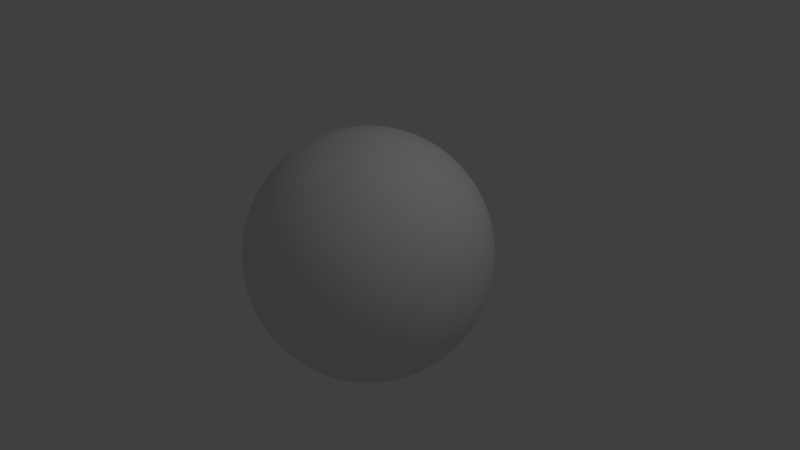 # Source: meteor.blend  (saved by Blender 2.79.0; exported with 4.5.12 LTS)
import bpy
from mathutils import Matrix  # noqa: F401  (used for matrix-valued properties, if any)

bpy.ops.wm.read_factory_settings(use_empty=True)
scene = bpy.context.scene
scene.name = 'Scene'

# ---- collections
col_collection_1 = bpy.data.collections.new('Collection 1'); scene.collection.children.link(col_collection_1)

# ---- world
world_world = bpy.data.worlds.new('World'); scene.world = world_world
world_world.color = (0.05088, 0.05088, 0.05088)
world_world.use_sun_shadow = False
world_world.sun_shadow_jitter_overblur = 0.0
world_world.cycles.sampling_method = 'MANUAL'

# ---- cameras
cam_camera = bpy.data.cameras.new('Camera')
cam_camera.clip_end = 100.0
cam_camera.lens = 35.0
cam_camera.sensor_width = 32.0
cam_camera.sensor_height = 18.0
cam_camera.ortho_scale = 7.314
cam_camera.dof.focus_distance = 0.0
cam_camera.dof.aperture_fstop = 128.0

# ---- lights
light_lamp = bpy.data.lights.new('Lamp', 'POINT')
light_lamp.transmission_factor = 0.0
light_lamp.cutoff_distance = 30.0
light_lamp.energy = 100.0
light_lamp.shadow_buffer_clip_start = 1.001
light_lamp.shadow_soft_size = 0.1
light_lamp.shadow_maximum_resolution = 0.006
light_lamp.use_absolute_resolution = True

# ---- meshes
me_sphere_001 = bpy.data.meshes.new('Sphere.001')
me_sphere_001.from_pydata([(0.0, 0.1951, 0.9808), (0.0, 0.5556, 0.8315), (0.0, 0.8315, 0.5556), (0.0, 0.9239, 0.3827), (0.0, 0.9808, 0.1951), (0.0, 1.0, 7.55e-08), (0.0, 0.9239, -0.3827), (0.0, 0.8315, -0.5556), (0.0, 0.7071, -0.7071), (0.0, 0.5556, -0.8315), (0.0, 0.3827, -0.9239), (0.0, 0.1951, -0.9808), (0.08465, 0.1758, 0.9808), (0.166, 0.3448, 0.9239), (0.2411, 0.5006, 0.8315), (0.3068, 0.6371, 0.7071), (0.3608, 0.7491, 0.5556), (0.4009, 0.8324, 0.3827), (0.4255, 0.8837, 0.1951), (0.4339, 0.901, 7.55e-08), (0.4255, 0.8837, -0.1951), (0.4009, 0.8324, -0.3827), (0.3608, 0.7491, -0.5556), (0.3068, 0.6371, -0.7071), (0.2411, 0.5006, -0.8315), (0.166, 0.3448, -0.9239), (0.08465, 0.1758, -0.9808), (0.1525, 0.1216, 0.9808), (0.2992, 0.2386, 0.9239), (0.4344, 0.3464, 0.8315), (0.5528, 0.4409, 0.7071), (0.6501, 0.5184, 0.5556), (0.7223, 0.576, 0.3827), (0.7668, 0.6115, 0.1951), (0.7818, 0.6235, 7.55e-08), (0.7668, 0.6115, -0.1951), (0.7223, 0.576, -0.3827), (0.6501, 0.5184, -0.5556), (0.5528, 0.4409, -0.7071), (0.4344, 0.3464, -0.8315), (0.2992, 0.2386, -0.9239), (0.1525, 0.1216, -0.9808), (0.1902, 0.04341, 0.9808), (0.3731, 0.08515, 0.9239), (0.5416, 0.1236, 0.8315), (0.6894, 0.1573, 0.7071), (0.8106, 0.185, 0.5556), (0.9007, 0.2056, 0.3827), (0.9562, 0.2182, 0.1951), (0.9749, 0.2225, 7.55e-08), (0.9562, 0.2182, -0.1951), (0.9007, 0.2056, -0.3827), (0.8106, 0.185, -0.5556), (0.6894, 0.1573, -0.7071), (0.5416, 0.1236, -0.8315), (0.3731, 0.08515, -0.9239), (0.1902, 0.04341, -0.9808), (0.1902, -0.04341, 0.9808), (0.3731, -0.08516, 0.9239), (0.5416, -0.1236, 0.8315), (0.6894, -0.1573, 0.7071), (0.8106, -0.185, 0.5556), (0.9007, -0.2056, 0.3827), (0.9562, -0.2182, 0.1951), (0.9749, -0.2225, 7.55e-08), (0.9562, -0.2182, -0.1951), (0.9007, -0.2056, -0.3827), (0.8106, -0.185, -0.5556), (0.6894, -0.1573, -0.7071), (0.5416, -0.1236, -0.8315), (0.3731, -0.08516, -0.9239), (0.1902, -0.04341, -0.9808), (0.1525, -0.1216, 0.9808), (0.2992, -0.2386, 0.9239), (0.4344, -0.3464, 0.8315), (0.5528, -0.4409, 0.7071), (0.6501, -0.5184, 0.5556), (0.7223, -0.576, 0.3827), (0.7668, -0.6115, 0.1951), (0.7818, -0.6235, 7.55e-08), (0.7668, -0.6115, -0.1951), (0.7223, -0.576, -0.3827), (0.6501, -0.5184, -0.5556), (0.5528, -0.4409, -0.7071), (0.4344, -0.3464, -0.8315), (0.2992, -0.2386, -0.9239), (0.1525, -0.1216, -0.9808), (0.08465, -0.1758, 0.9808), (0.166, -0.3448, 0.9239), (0.2411, -0.5006, 0.8315), (0.3068, -0.6371, 0.7071), (0.3608, -0.7491, 0.5556), (0.4009, -0.8324, 0.3827), (0.4255, -0.8837, 0.1951), (0.4339, -0.901, 7.55e-08), (0.4255, -0.8837, -0.1951), (0.4009, -0.8324, -0.3827), (0.3608, -0.7491, -0.5556), (0.3068, -0.6371, -0.7071), (0.2411, -0.5006, -0.8315), (0.166, -0.3448, -0.9239), (0.08465, -0.1758, -0.9808), (-3.744e-08, -0.1951, 0.9808), (-3.744e-08, -0.3827, 0.9239), (-1.119e-07, -0.5556, 0.8315), (-1.268e-07, -0.7071, 0.7071), (-1.268e-07, -0.8315, 0.5556), (-2.759e-07, -0.9239, 0.3827), (-2.759e-07, -0.9808, 0.1951), (-2.461e-07, -1.0, 7.55e-08), (-2.759e-07, -0.9808, -0.1951), (-1.864e-07, -0.9239, -0.3827), (-1.268e-07, -0.8315, -0.5556), (-1.268e-07, -0.7071, -0.7071), (-1.268e-07, -0.5556, -0.8315), (-3.744e-08, -0.3827, -0.9239), (-3.744e-08, -0.1951, -0.9808), (-0.08465, -0.1758, 0.9808), (-0.166, -0.3448, 0.9239), (-0.2411, -0.5006, 0.8315), (-0.3068, -0.6371, 0.7071), (-0.3608, -0.7491, 0.5556), (-0.4009, -0.8324, 0.3827), (-0.4255, -0.8837, 0.1951), (-0.4339, -0.901, 7.55e-08), (-0.4255, -0.8837, -0.1951), (-0.4009, -0.8324, -0.3827), (-0.3608, -0.7491, -0.5556), (-0.3068, -0.6371, -0.7071), (-0.2411, -0.5006, -0.8315), (-0.166, -0.3448, -0.9239), (-0.08465, -0.1758, -0.9808), (-0.1525, -0.1216, 0.9808), (-0.2992, -0.2386, 0.9239), (-0.4344, -0.3464, 0.8315), (-0.5528, -0.4409, 0.7071), (-0.6501, -0.5184, 0.5556), (-0.7223, -0.576, 0.3827), (-0.7668, -0.6115, 0.1951), (-0.7818, -0.6235, 7.55e-08), (-0.7668, -0.6115, -0.1951), (-0.7223, -0.576, -0.3827), (-0.6501, -0.5184, -0.5556), (-0.5528, -0.4409, -0.7071), (-0.4344, -0.3464, -0.8315), (-0.2992, -0.2386, -0.9239), (-0.1525, -0.1216, -0.9808), (-3.177e-07, -3.983e-07, 1.0), (-0.1902, -0.04341, 0.9808), (-0.3731, -0.08516, 0.9239), (-0.5416, -0.1236, 0.8315), (-0.6894, -0.1573, 0.7071), (-0.8106, -0.185, 0.5556), (-0.9007, -0.2056, 0.3827), (-0.9562, -0.2182, 0.1951), (-0.9749, -0.2225, 7.55e-08), (-0.9562, -0.2182, -0.1951), (-0.9007, -0.2056, -0.3827), (-0.8106, -0.185, -0.5556), (-0.6894, -0.1573, -0.7071), (-0.5416, -0.1236, -0.8315), (-0.3731, -0.08516, -0.9239), (-0.1902, -0.04341, -0.9808), (-0.1902, 0.04341, 0.9808), (-0.3731, 0.08515, 0.9239), (-0.5416, 0.1236, 0.8315), (-0.6894, 0.1573, 0.7071), (-0.8106, 0.185, 0.5556), (-0.9007, 0.2056, 0.3827), (-0.9562, 0.2182, 0.1951), (-0.9749, 0.2225, 7.55e-08), (-0.9562, 0.2182, -0.1951), (-0.9007, 0.2056, -0.3827), (-0.8106, 0.185, -0.5556), (-0.6894, 0.1573, -0.7071), (-0.5416, 0.1236, -0.8315), (-0.3731, 0.08515, -0.9239), (-0.1902, 0.04341, -0.9808), (-0.1525, 0.1216, 0.9808), (-0.2992, 0.2386, 0.9239), (-0.4344, 0.3464, 0.8315), (-0.5528, 0.4409, 0.7071), (-0.6501, 0.5184, 0.5556), (-0.7223, 0.576, 0.3827), (-0.7668, 0.6115, 0.1951), (-0.7818, 0.6235, 7.55e-08), (-0.7668, 0.6115, -0.1951), (-0.7223, 0.576, -0.3827), (-0.6501, 0.5184, -0.5556), (-0.5528, 0.4409, -0.7071), (-0.4344, 0.3464, -0.8315), (-0.2992, 0.2386, -0.9239), (-0.1525, 0.1216, -0.9808), (-0.08465, 0.1758, 0.9808), (-0.166, 0.3448, 0.9239), (-0.2411, 0.5006, 0.8315), (-0.3068, 0.6371, 0.7071), (-0.3608, 0.7491, 0.5556), (-0.4009, 0.8324, 0.3827), (-0.4255, 0.8837, 0.1951), (-0.4339, 0.901, 7.55e-08), (-0.4255, 0.8837, -0.1951), (-0.4009, 0.8324, -0.3827), (-0.3608, 0.7491, -0.5556), (-0.3068, 0.6371, -0.7071), (-0.2411, 0.5006, -0.8315), (-0.166, 0.3448, -0.9239), (-0.08465, 0.1758, -0.9808), (9.667e-08, 0.3827, 0.9239), (2.904e-07, 0.7071, 0.7071), (4.394e-07, 0.9808, -0.1951), (0.0, -3.258e-07, -1.0)], [], [(6, 210, 20, 21), (1, 208, 13, 14), (7, 6, 21, 22), (209, 1, 14, 15), (8, 7, 22, 23), (2, 209, 15, 16), (9, 8, 23, 24), (3, 2, 16, 17), (10, 9, 24, 25), (4, 3, 17, 18), (11, 10, 25, 26), (5, 4, 18, 19), (0, 147, 12), (211, 11, 26), (210, 5, 19, 20), (208, 0, 12, 13), (20, 19, 34, 35), (13, 12, 27, 28), (21, 20, 35, 36), (14, 13, 28, 29), (22, 21, 36, 37), (15, 14, 29, 30), (23, 22, 37, 38), (16, 15, 30, 31), (24, 23, 38, 39), (17, 16, 31, 32), (25, 24, 39, 40), (18, 17, 32, 33), (26, 25, 40, 41), (19, 18, 33, 34), (12, 147, 27), (211, 26, 41), (39, 38, 53, 54), (32, 31, 46, 47), (40, 39, 54, 55), (33, 32, 47, 48), (41, 40, 55, 56), (34, 33, 48, 49), (27, 147, 42), (211, 41, 56), (35, 34, 49, 50), (28, 27, 42, 43), (36, 35, 50, 51), (29, 28, 43, 44), (37, 36, 51, 52), (30, 29, 44, 45), (38, 37, 52, 53), (31, 30, 45, 46), (43, 42, 57, 58), (51, 50, 65, 66), (44, 43, 58, 59), (52, 51, 66, 67), (45, 44, 59, 60), (53, 52, 67, 68), (46, 45, 60, 61), (54, 53, 68, 69), (47, 46, 61, 62), (55, 54, 69, 70), (48, 47, 62, 63), (56, 55, 70, 71), (49, 48, 63, 64), (42, 147, 57), (211, 56, 71), (50, 49, 64, 65), (62, 61, 76, 77), (70, 69, 84, 85), (63, 62, 77, 78), (71, 70, 85, 86), (64, 63, 78, 79), (57, 147, 72), (211, 71, 86), (65, 64, 79, 80), (58, 57, 72, 73), (66, 65, 80, 81), (59, 58, 73, 74), (67, 66, 81, 82), (60, 59, 74, 75), (68, 67, 82, 83), (61, 60, 75, 76), (69, 68, 83, 84), (81, 80, 95, 96), (74, 73, 88, 89), (82, 81, 96, 97), (75, 74, 89, 90), (83, 82, 97, 98), (76, 75, 90, 91), (84, 83, 98, 99), (77, 76, 91, 92), (85, 84, 99, 100), (78, 77, 92, 93), (86, 85, 100, 101), (79, 78, 93, 94), (72, 147, 87), (211, 86, 101), (80, 79, 94, 95), (73, 72, 87, 88), (100, 99, 114, 115), (93, 92, 107, 108), (101, 100, 115, 116), (94, 93, 108, 109), (87, 147, 102), (211, 101, 116), (95, 94, 109, 110), (88, 87, 102, 103), (96, 95, 110, 111), (89, 88, 103, 104), (97, 96, 111, 112), (90, 89, 104, 105), (98, 97, 112, 113), (91, 90, 105, 106), (99, 98, 113, 114), (92, 91, 106, 107), (112, 111, 126, 127), (105, 104, 119, 120), (113, 112, 127, 128), (106, 105, 120, 121), (114, 113, 128, 129), (107, 106, 121, 122), (115, 114, 129, 130), (108, 107, 122, 123), (116, 115, 130, 131), (109, 108, 123, 124), (102, 147, 117), (211, 116, 131), (110, 109, 124, 125), (103, 102, 117, 118), (111, 110, 125, 126), (104, 103, 118, 119), (131, 130, 145, 146), (124, 123, 138, 139), (117, 147, 132), (211, 131, 146), (125, 124, 139, 140), (118, 117, 132, 133), (126, 125, 140, 141), (119, 118, 133, 134), (127, 126, 141, 142), (120, 119, 134, 135), (128, 127, 142, 143), (121, 120, 135, 136), (129, 128, 143, 144), (122, 121, 136, 137), (130, 129, 144, 145), (123, 122, 137, 138), (135, 134, 150, 151), (143, 142, 158, 159), (136, 135, 151, 152), (144, 143, 159, 160), (137, 136, 152, 153), (145, 144, 160, 161), (138, 137, 153, 154), (146, 145, 161, 162), (139, 138, 154, 155), (132, 147, 148), (211, 146, 162), (140, 139, 155, 156), (133, 132, 148, 149), (141, 140, 156, 157), (134, 133, 149, 150), (142, 141, 157, 158), (155, 154, 169, 170), (148, 147, 163), (211, 162, 177), (156, 155, 170, 171), (149, 148, 163, 164), (157, 156, 171, 172), (150, 149, 164, 165), (158, 157, 172, 173), (151, 150, 165, 166), (159, 158, 173, 174), (152, 151, 166, 167), (160, 159, 174, 175), (153, 152, 167, 168), (161, 160, 175, 176), (154, 153, 168, 169), (162, 161, 176, 177), (174, 173, 188, 189), (167, 166, 181, 182), (175, 174, 189, 190), (168, 167, 182, 183), (176, 175, 190, 191), (169, 168, 183, 184), (177, 176, 191, 192), (170, 169, 184, 185), (163, 147, 178), (211, 177, 192), (171, 170, 185, 186), (164, 163, 178, 179), (172, 171, 186, 187), (165, 164, 179, 180), (173, 172, 187, 188), (166, 165, 180, 181), (178, 147, 193), (211, 192, 207), (186, 185, 200, 201), (179, 178, 193, 194), (187, 186, 201, 202), (180, 179, 194, 195), (188, 187, 202, 203), (181, 180, 195, 196), (189, 188, 203, 204), (182, 181, 196, 197), (190, 189, 204, 205), (183, 182, 197, 198), (191, 190, 205, 206), (184, 183, 198, 199), (192, 191, 206, 207), (185, 184, 199, 200), (197, 196, 209, 2), (205, 204, 8, 9), (198, 197, 2, 3), (206, 205, 9, 10), (199, 198, 3, 4), (207, 206, 10, 11), (200, 199, 4, 5), (193, 147, 0), (211, 207, 11), (201, 200, 5, 210), (194, 193, 0, 208), (202, 201, 210, 6), (195, 194, 208, 1), (203, 202, 6, 7), (196, 195, 1, 209), (204, 203, 7, 8)])
me_sphere_001.use_remesh_preserve_volume = False
me_sphere_001.use_remesh_preserve_attributes = False
me_sphere_001.use_mirror_vertex_groups = False
me_sphere_001.update()

# ---- objects
ob_sphere = bpy.data.objects.new('Sphere', me_sphere_001)
ob_lamp = bpy.data.objects.new('Lamp', light_lamp)
ob_camera = bpy.data.objects.new('Camera', cam_camera)

# ---- transforms, parenting, visibility, modifiers, constraints
ob_sphere.location = (0.0, 0.0, 0.0)
ob_sphere.lineart.crease_threshold = 0.0
_m = ob_sphere.modifiers.new('Subsurf', 'SUBSURF')
_m.uv_smooth = 'PRESERVE_CORNERS'
_m.levels = 3
_m.render_levels = 3
_m.show_only_control_edges = False
_m = ob_sphere.modifiers.new('Displace', 'DISPLACE')
_m.strength = 1.3
ob_lamp.location = (4.076, 1.005, 5.904)
ob_lamp.rotation_euler = (0.6503, 0.05522, 1.866)
ob_lamp.lock_rotations_4d = False
ob_lamp.empty_display_type = 'ARROWS'
ob_lamp.color = (0.0, 0.0, 0.0, 0.0)
ob_lamp.lineart.crease_threshold = 0.0
ob_camera.location = (7.481, -6.508, 5.344)
ob_camera.rotation_euler = (1.109, 0.0, 0.8149)
ob_camera.lock_rotations_4d = False
ob_camera.empty_display_type = 'ARROWS'
ob_camera.color = (0.0, 0.0, 0.0, 0.0)
ob_camera.display_type = 'WIRE'
ob_camera.lineart.crease_threshold = 0.0

# ---- collection membership
col_collection_1.objects.link(ob_sphere)
col_collection_1.objects.link(ob_lamp)
col_collection_1.objects.link(ob_camera)

# ---- scene / render settings (as saved in the file)
scene.camera = ob_camera
scene.frame_start = 1; scene.frame_end = 250; scene.frame_set(1)
scene.render.engine = 'BLENDER_EEVEE_NEXT'
scene.render.resolution_percentage = 50
scene.render.dither_intensity = 0.0
scene.cycles.use_denoising = False
scene.cycles.samples = 128
scene.cycles.sampling_pattern = 'TABULATED_SOBOL'
scene.cycles.use_adaptive_sampling = False
scene.cycles.use_light_tree = False
scene.cycles.blur_glossy = 0.0
scene.cycles.sample_clamp_indirect = 0.0
scene.view_settings.view_transform = 'Standard'
bpy.context.view_layer.update()
